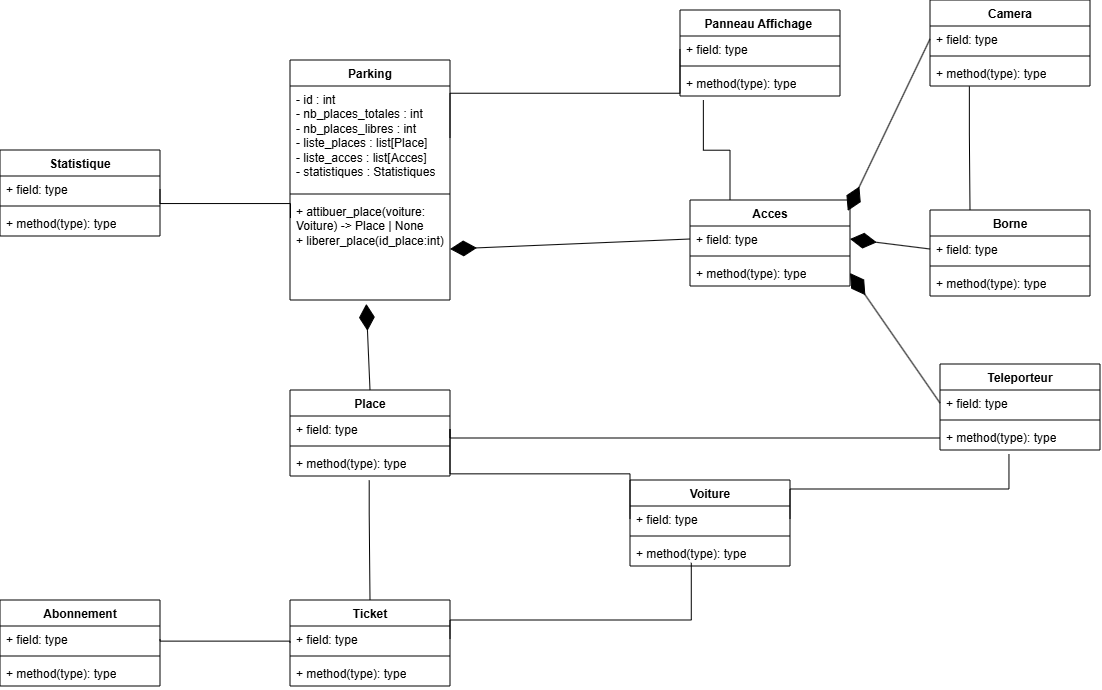

The diagram above was exported from draw.io. Its source (the exported page's mxGraphModel, read from the mxfile embedded in the PNG):
<mxGraphModel dx="1138" dy="371" grid="1" gridSize="10" guides="1" tooltips="1" connect="1" arrows="1" fold="1" page="1" pageScale="1" pageWidth="827" pageHeight="1169" math="0" shadow="0">
  <root>
    <mxCell id="0" />
    <mxCell id="1" parent="0" />
    <mxCell id="JVr-kDCdYZMNac15NVjQ-5" value="Parking" style="swimlane;fontStyle=1;align=center;verticalAlign=top;childLayout=stackLayout;horizontal=1;startSize=26;horizontalStack=0;resizeParent=1;resizeParentMax=0;resizeLast=0;collapsible=1;marginBottom=0;whiteSpace=wrap;html=1;" parent="1" vertex="1">
      <mxGeometry x="40" y="60" width="160" height="240" as="geometry" />
    </mxCell>
    <mxCell id="JVr-kDCdYZMNac15NVjQ-6" value="- id : int&lt;div&gt;- nb_places_totales : int&amp;nbsp;&lt;/div&gt;&lt;div&gt;- nb_places_libres : int&amp;nbsp;&lt;/div&gt;&lt;div&gt;- liste_places : list[Place]&lt;/div&gt;&lt;div&gt;- liste_acces : list[Acces]&lt;/div&gt;&lt;div&gt;- statistiques : Statistiques&lt;/div&gt;" style="text;strokeColor=none;fillColor=none;align=left;verticalAlign=top;spacingLeft=4;spacingRight=4;overflow=hidden;rotatable=0;points=[[0,0.5],[1,0.5]];portConstraint=eastwest;whiteSpace=wrap;html=1;" parent="JVr-kDCdYZMNac15NVjQ-5" vertex="1">
      <mxGeometry y="26" width="160" height="104" as="geometry" />
    </mxCell>
    <mxCell id="JVr-kDCdYZMNac15NVjQ-7" value="" style="line;strokeWidth=1;fillColor=none;align=left;verticalAlign=middle;spacingTop=-1;spacingLeft=3;spacingRight=3;rotatable=0;labelPosition=right;points=[];portConstraint=eastwest;strokeColor=inherit;" parent="JVr-kDCdYZMNac15NVjQ-5" vertex="1">
      <mxGeometry y="130" width="160" height="8" as="geometry" />
    </mxCell>
    <mxCell id="JVr-kDCdYZMNac15NVjQ-8" value="+ attibuer_place(voiture: Voiture) -&amp;gt; Place | None&lt;div&gt;+ liberer_place(id_place:int)&lt;/div&gt;" style="text;strokeColor=none;fillColor=none;align=left;verticalAlign=top;spacingLeft=4;spacingRight=4;overflow=hidden;rotatable=0;points=[[0,0.5],[1,0.5]];portConstraint=eastwest;whiteSpace=wrap;html=1;" parent="JVr-kDCdYZMNac15NVjQ-5" vertex="1">
      <mxGeometry y="138" width="160" height="102" as="geometry" />
    </mxCell>
    <mxCell id="JVr-kDCdYZMNac15NVjQ-9" value="Voiture" style="swimlane;fontStyle=1;align=center;verticalAlign=top;childLayout=stackLayout;horizontal=1;startSize=26;horizontalStack=0;resizeParent=1;resizeParentMax=0;resizeLast=0;collapsible=1;marginBottom=0;whiteSpace=wrap;html=1;" parent="1" vertex="1">
      <mxGeometry x="380" y="480" width="160" height="86" as="geometry" />
    </mxCell>
    <mxCell id="JVr-kDCdYZMNac15NVjQ-10" value="+ field: type" style="text;strokeColor=none;fillColor=none;align=left;verticalAlign=top;spacingLeft=4;spacingRight=4;overflow=hidden;rotatable=0;points=[[0,0.5],[1,0.5]];portConstraint=eastwest;whiteSpace=wrap;html=1;" parent="JVr-kDCdYZMNac15NVjQ-9" vertex="1">
      <mxGeometry y="26" width="160" height="26" as="geometry" />
    </mxCell>
    <mxCell id="JVr-kDCdYZMNac15NVjQ-11" value="" style="line;strokeWidth=1;fillColor=none;align=left;verticalAlign=middle;spacingTop=-1;spacingLeft=3;spacingRight=3;rotatable=0;labelPosition=right;points=[];portConstraint=eastwest;strokeColor=inherit;" parent="JVr-kDCdYZMNac15NVjQ-9" vertex="1">
      <mxGeometry y="52" width="160" height="8" as="geometry" />
    </mxCell>
    <mxCell id="JVr-kDCdYZMNac15NVjQ-12" value="+ method(type): type" style="text;strokeColor=none;fillColor=none;align=left;verticalAlign=top;spacingLeft=4;spacingRight=4;overflow=hidden;rotatable=0;points=[[0,0.5],[1,0.5]];portConstraint=eastwest;whiteSpace=wrap;html=1;" parent="JVr-kDCdYZMNac15NVjQ-9" vertex="1">
      <mxGeometry y="60" width="160" height="26" as="geometry" />
    </mxCell>
    <mxCell id="JVr-kDCdYZMNac15NVjQ-13" value="Place" style="swimlane;fontStyle=1;align=center;verticalAlign=top;childLayout=stackLayout;horizontal=1;startSize=26;horizontalStack=0;resizeParent=1;resizeParentMax=0;resizeLast=0;collapsible=1;marginBottom=0;whiteSpace=wrap;html=1;" parent="1" vertex="1">
      <mxGeometry x="40" y="390" width="160" height="86" as="geometry" />
    </mxCell>
    <mxCell id="JVr-kDCdYZMNac15NVjQ-14" value="+ field: type" style="text;strokeColor=none;fillColor=none;align=left;verticalAlign=top;spacingLeft=4;spacingRight=4;overflow=hidden;rotatable=0;points=[[0,0.5],[1,0.5]];portConstraint=eastwest;whiteSpace=wrap;html=1;" parent="JVr-kDCdYZMNac15NVjQ-13" vertex="1">
      <mxGeometry y="26" width="160" height="26" as="geometry" />
    </mxCell>
    <mxCell id="JVr-kDCdYZMNac15NVjQ-15" value="" style="line;strokeWidth=1;fillColor=none;align=left;verticalAlign=middle;spacingTop=-1;spacingLeft=3;spacingRight=3;rotatable=0;labelPosition=right;points=[];portConstraint=eastwest;strokeColor=inherit;" parent="JVr-kDCdYZMNac15NVjQ-13" vertex="1">
      <mxGeometry y="52" width="160" height="8" as="geometry" />
    </mxCell>
    <mxCell id="JVr-kDCdYZMNac15NVjQ-16" value="+ method(type): type" style="text;strokeColor=none;fillColor=none;align=left;verticalAlign=top;spacingLeft=4;spacingRight=4;overflow=hidden;rotatable=0;points=[[0,0.5],[1,0.5]];portConstraint=eastwest;whiteSpace=wrap;html=1;" parent="JVr-kDCdYZMNac15NVjQ-13" vertex="1">
      <mxGeometry y="60" width="160" height="26" as="geometry" />
    </mxCell>
    <mxCell id="JVr-kDCdYZMNac15NVjQ-17" value="Ticket" style="swimlane;fontStyle=1;align=center;verticalAlign=top;childLayout=stackLayout;horizontal=1;startSize=26;horizontalStack=0;resizeParent=1;resizeParentMax=0;resizeLast=0;collapsible=1;marginBottom=0;whiteSpace=wrap;html=1;" parent="1" vertex="1">
      <mxGeometry x="40" y="600" width="160" height="86" as="geometry" />
    </mxCell>
    <mxCell id="JVr-kDCdYZMNac15NVjQ-18" value="+ field: type" style="text;strokeColor=none;fillColor=none;align=left;verticalAlign=top;spacingLeft=4;spacingRight=4;overflow=hidden;rotatable=0;points=[[0,0.5],[1,0.5]];portConstraint=eastwest;whiteSpace=wrap;html=1;" parent="JVr-kDCdYZMNac15NVjQ-17" vertex="1">
      <mxGeometry y="26" width="160" height="26" as="geometry" />
    </mxCell>
    <mxCell id="JVr-kDCdYZMNac15NVjQ-19" value="" style="line;strokeWidth=1;fillColor=none;align=left;verticalAlign=middle;spacingTop=-1;spacingLeft=3;spacingRight=3;rotatable=0;labelPosition=right;points=[];portConstraint=eastwest;strokeColor=inherit;" parent="JVr-kDCdYZMNac15NVjQ-17" vertex="1">
      <mxGeometry y="52" width="160" height="8" as="geometry" />
    </mxCell>
    <mxCell id="JVr-kDCdYZMNac15NVjQ-20" value="+ method(type): type" style="text;strokeColor=none;fillColor=none;align=left;verticalAlign=top;spacingLeft=4;spacingRight=4;overflow=hidden;rotatable=0;points=[[0,0.5],[1,0.5]];portConstraint=eastwest;whiteSpace=wrap;html=1;" parent="JVr-kDCdYZMNac15NVjQ-17" vertex="1">
      <mxGeometry y="60" width="160" height="26" as="geometry" />
    </mxCell>
    <mxCell id="JVr-kDCdYZMNac15NVjQ-21" value="Acces" style="swimlane;fontStyle=1;align=center;verticalAlign=top;childLayout=stackLayout;horizontal=1;startSize=26;horizontalStack=0;resizeParent=1;resizeParentMax=0;resizeLast=0;collapsible=1;marginBottom=0;whiteSpace=wrap;html=1;" parent="1" vertex="1">
      <mxGeometry x="440" y="200" width="160" height="86" as="geometry" />
    </mxCell>
    <mxCell id="JVr-kDCdYZMNac15NVjQ-22" value="+ field: type" style="text;strokeColor=none;fillColor=none;align=left;verticalAlign=top;spacingLeft=4;spacingRight=4;overflow=hidden;rotatable=0;points=[[0,0.5],[1,0.5]];portConstraint=eastwest;whiteSpace=wrap;html=1;" parent="JVr-kDCdYZMNac15NVjQ-21" vertex="1">
      <mxGeometry y="26" width="160" height="26" as="geometry" />
    </mxCell>
    <mxCell id="JVr-kDCdYZMNac15NVjQ-23" value="" style="line;strokeWidth=1;fillColor=none;align=left;verticalAlign=middle;spacingTop=-1;spacingLeft=3;spacingRight=3;rotatable=0;labelPosition=right;points=[];portConstraint=eastwest;strokeColor=inherit;" parent="JVr-kDCdYZMNac15NVjQ-21" vertex="1">
      <mxGeometry y="52" width="160" height="8" as="geometry" />
    </mxCell>
    <mxCell id="JVr-kDCdYZMNac15NVjQ-24" value="+ method(type): type" style="text;strokeColor=none;fillColor=none;align=left;verticalAlign=top;spacingLeft=4;spacingRight=4;overflow=hidden;rotatable=0;points=[[0,0.5],[1,0.5]];portConstraint=eastwest;whiteSpace=wrap;html=1;" parent="JVr-kDCdYZMNac15NVjQ-21" vertex="1">
      <mxGeometry y="60" width="160" height="26" as="geometry" />
    </mxCell>
    <mxCell id="JVr-kDCdYZMNac15NVjQ-25" value="Borne" style="swimlane;fontStyle=1;align=center;verticalAlign=top;childLayout=stackLayout;horizontal=1;startSize=26;horizontalStack=0;resizeParent=1;resizeParentMax=0;resizeLast=0;collapsible=1;marginBottom=0;whiteSpace=wrap;html=1;" parent="1" vertex="1">
      <mxGeometry x="680" y="210" width="160" height="86" as="geometry" />
    </mxCell>
    <mxCell id="JVr-kDCdYZMNac15NVjQ-26" value="+ field: type" style="text;strokeColor=none;fillColor=none;align=left;verticalAlign=top;spacingLeft=4;spacingRight=4;overflow=hidden;rotatable=0;points=[[0,0.5],[1,0.5]];portConstraint=eastwest;whiteSpace=wrap;html=1;" parent="JVr-kDCdYZMNac15NVjQ-25" vertex="1">
      <mxGeometry y="26" width="160" height="26" as="geometry" />
    </mxCell>
    <mxCell id="JVr-kDCdYZMNac15NVjQ-27" value="" style="line;strokeWidth=1;fillColor=none;align=left;verticalAlign=middle;spacingTop=-1;spacingLeft=3;spacingRight=3;rotatable=0;labelPosition=right;points=[];portConstraint=eastwest;strokeColor=inherit;" parent="JVr-kDCdYZMNac15NVjQ-25" vertex="1">
      <mxGeometry y="52" width="160" height="8" as="geometry" />
    </mxCell>
    <mxCell id="JVr-kDCdYZMNac15NVjQ-28" value="+ method(type): type" style="text;strokeColor=none;fillColor=none;align=left;verticalAlign=top;spacingLeft=4;spacingRight=4;overflow=hidden;rotatable=0;points=[[0,0.5],[1,0.5]];portConstraint=eastwest;whiteSpace=wrap;html=1;" parent="JVr-kDCdYZMNac15NVjQ-25" vertex="1">
      <mxGeometry y="60" width="160" height="26" as="geometry" />
    </mxCell>
    <mxCell id="JVr-kDCdYZMNac15NVjQ-29" value="Statistique" style="swimlane;fontStyle=1;align=center;verticalAlign=top;childLayout=stackLayout;horizontal=1;startSize=26;horizontalStack=0;resizeParent=1;resizeParentMax=0;resizeLast=0;collapsible=1;marginBottom=0;whiteSpace=wrap;html=1;" parent="1" vertex="1">
      <mxGeometry x="-250" y="150" width="160" height="86" as="geometry" />
    </mxCell>
    <mxCell id="JVr-kDCdYZMNac15NVjQ-30" value="+ field: type" style="text;strokeColor=none;fillColor=none;align=left;verticalAlign=top;spacingLeft=4;spacingRight=4;overflow=hidden;rotatable=0;points=[[0,0.5],[1,0.5]];portConstraint=eastwest;whiteSpace=wrap;html=1;" parent="JVr-kDCdYZMNac15NVjQ-29" vertex="1">
      <mxGeometry y="26" width="160" height="26" as="geometry" />
    </mxCell>
    <mxCell id="JVr-kDCdYZMNac15NVjQ-31" value="" style="line;strokeWidth=1;fillColor=none;align=left;verticalAlign=middle;spacingTop=-1;spacingLeft=3;spacingRight=3;rotatable=0;labelPosition=right;points=[];portConstraint=eastwest;strokeColor=inherit;" parent="JVr-kDCdYZMNac15NVjQ-29" vertex="1">
      <mxGeometry y="52" width="160" height="8" as="geometry" />
    </mxCell>
    <mxCell id="JVr-kDCdYZMNac15NVjQ-32" value="+ method(type): type" style="text;strokeColor=none;fillColor=none;align=left;verticalAlign=top;spacingLeft=4;spacingRight=4;overflow=hidden;rotatable=0;points=[[0,0.5],[1,0.5]];portConstraint=eastwest;whiteSpace=wrap;html=1;" parent="JVr-kDCdYZMNac15NVjQ-29" vertex="1">
      <mxGeometry y="60" width="160" height="26" as="geometry" />
    </mxCell>
    <mxCell id="JVr-kDCdYZMNac15NVjQ-33" value="Camera" style="swimlane;fontStyle=1;align=center;verticalAlign=top;childLayout=stackLayout;horizontal=1;startSize=26;horizontalStack=0;resizeParent=1;resizeParentMax=0;resizeLast=0;collapsible=1;marginBottom=0;whiteSpace=wrap;html=1;" parent="1" vertex="1">
      <mxGeometry x="680" width="160" height="86" as="geometry" />
    </mxCell>
    <mxCell id="JVr-kDCdYZMNac15NVjQ-34" value="+ field: type" style="text;strokeColor=none;fillColor=none;align=left;verticalAlign=top;spacingLeft=4;spacingRight=4;overflow=hidden;rotatable=0;points=[[0,0.5],[1,0.5]];portConstraint=eastwest;whiteSpace=wrap;html=1;" parent="JVr-kDCdYZMNac15NVjQ-33" vertex="1">
      <mxGeometry y="26" width="160" height="26" as="geometry" />
    </mxCell>
    <mxCell id="JVr-kDCdYZMNac15NVjQ-35" value="" style="line;strokeWidth=1;fillColor=none;align=left;verticalAlign=middle;spacingTop=-1;spacingLeft=3;spacingRight=3;rotatable=0;labelPosition=right;points=[];portConstraint=eastwest;strokeColor=inherit;" parent="JVr-kDCdYZMNac15NVjQ-33" vertex="1">
      <mxGeometry y="52" width="160" height="8" as="geometry" />
    </mxCell>
    <mxCell id="JVr-kDCdYZMNac15NVjQ-36" value="+ method(type): type" style="text;strokeColor=none;fillColor=none;align=left;verticalAlign=top;spacingLeft=4;spacingRight=4;overflow=hidden;rotatable=0;points=[[0,0.5],[1,0.5]];portConstraint=eastwest;whiteSpace=wrap;html=1;" parent="JVr-kDCdYZMNac15NVjQ-33" vertex="1">
      <mxGeometry y="60" width="160" height="26" as="geometry" />
    </mxCell>
    <mxCell id="JVr-kDCdYZMNac15NVjQ-41" value="Abonnement" style="swimlane;fontStyle=1;align=center;verticalAlign=top;childLayout=stackLayout;horizontal=1;startSize=26;horizontalStack=0;resizeParent=1;resizeParentMax=0;resizeLast=0;collapsible=1;marginBottom=0;whiteSpace=wrap;html=1;" parent="1" vertex="1">
      <mxGeometry x="-250" y="600" width="160" height="86" as="geometry" />
    </mxCell>
    <mxCell id="JVr-kDCdYZMNac15NVjQ-42" value="+ field: type" style="text;strokeColor=none;fillColor=none;align=left;verticalAlign=top;spacingLeft=4;spacingRight=4;overflow=hidden;rotatable=0;points=[[0,0.5],[1,0.5]];portConstraint=eastwest;whiteSpace=wrap;html=1;" parent="JVr-kDCdYZMNac15NVjQ-41" vertex="1">
      <mxGeometry y="26" width="160" height="26" as="geometry" />
    </mxCell>
    <mxCell id="JVr-kDCdYZMNac15NVjQ-43" value="" style="line;strokeWidth=1;fillColor=none;align=left;verticalAlign=middle;spacingTop=-1;spacingLeft=3;spacingRight=3;rotatable=0;labelPosition=right;points=[];portConstraint=eastwest;strokeColor=inherit;" parent="JVr-kDCdYZMNac15NVjQ-41" vertex="1">
      <mxGeometry y="52" width="160" height="8" as="geometry" />
    </mxCell>
    <mxCell id="JVr-kDCdYZMNac15NVjQ-44" value="+ method(type): type" style="text;strokeColor=none;fillColor=none;align=left;verticalAlign=top;spacingLeft=4;spacingRight=4;overflow=hidden;rotatable=0;points=[[0,0.5],[1,0.5]];portConstraint=eastwest;whiteSpace=wrap;html=1;" parent="JVr-kDCdYZMNac15NVjQ-41" vertex="1">
      <mxGeometry y="60" width="160" height="26" as="geometry" />
    </mxCell>
    <mxCell id="JVr-kDCdYZMNac15NVjQ-46" value="Panneau Affichage&amp;nbsp;" style="swimlane;fontStyle=1;align=center;verticalAlign=top;childLayout=stackLayout;horizontal=1;startSize=26;horizontalStack=0;resizeParent=1;resizeParentMax=0;resizeLast=0;collapsible=1;marginBottom=0;whiteSpace=wrap;html=1;" parent="1" vertex="1">
      <mxGeometry x="430" y="10" width="160" height="86" as="geometry" />
    </mxCell>
    <mxCell id="JVr-kDCdYZMNac15NVjQ-47" value="+ field: type" style="text;strokeColor=none;fillColor=none;align=left;verticalAlign=top;spacingLeft=4;spacingRight=4;overflow=hidden;rotatable=0;points=[[0,0.5],[1,0.5]];portConstraint=eastwest;whiteSpace=wrap;html=1;" parent="JVr-kDCdYZMNac15NVjQ-46" vertex="1">
      <mxGeometry y="26" width="160" height="26" as="geometry" />
    </mxCell>
    <mxCell id="JVr-kDCdYZMNac15NVjQ-48" value="" style="line;strokeWidth=1;fillColor=none;align=left;verticalAlign=middle;spacingTop=-1;spacingLeft=3;spacingRight=3;rotatable=0;labelPosition=right;points=[];portConstraint=eastwest;strokeColor=inherit;" parent="JVr-kDCdYZMNac15NVjQ-46" vertex="1">
      <mxGeometry y="52" width="160" height="8" as="geometry" />
    </mxCell>
    <mxCell id="JVr-kDCdYZMNac15NVjQ-49" value="+ method(type): type" style="text;strokeColor=none;fillColor=none;align=left;verticalAlign=top;spacingLeft=4;spacingRight=4;overflow=hidden;rotatable=0;points=[[0,0.5],[1,0.5]];portConstraint=eastwest;whiteSpace=wrap;html=1;" parent="JVr-kDCdYZMNac15NVjQ-46" vertex="1">
      <mxGeometry y="60" width="160" height="26" as="geometry" />
    </mxCell>
    <mxCell id="JVr-kDCdYZMNac15NVjQ-62" value="Teleporteur" style="swimlane;fontStyle=1;align=center;verticalAlign=top;childLayout=stackLayout;horizontal=1;startSize=26;horizontalStack=0;resizeParent=1;resizeParentMax=0;resizeLast=0;collapsible=1;marginBottom=0;whiteSpace=wrap;html=1;" parent="1" vertex="1">
      <mxGeometry x="690" y="364" width="160" height="86" as="geometry" />
    </mxCell>
    <mxCell id="JVr-kDCdYZMNac15NVjQ-63" value="+ field: type" style="text;strokeColor=none;fillColor=none;align=left;verticalAlign=top;spacingLeft=4;spacingRight=4;overflow=hidden;rotatable=0;points=[[0,0.5],[1,0.5]];portConstraint=eastwest;whiteSpace=wrap;html=1;" parent="JVr-kDCdYZMNac15NVjQ-62" vertex="1">
      <mxGeometry y="26" width="160" height="26" as="geometry" />
    </mxCell>
    <mxCell id="JVr-kDCdYZMNac15NVjQ-64" value="" style="line;strokeWidth=1;fillColor=none;align=left;verticalAlign=middle;spacingTop=-1;spacingLeft=3;spacingRight=3;rotatable=0;labelPosition=right;points=[];portConstraint=eastwest;strokeColor=inherit;" parent="JVr-kDCdYZMNac15NVjQ-62" vertex="1">
      <mxGeometry y="52" width="160" height="8" as="geometry" />
    </mxCell>
    <mxCell id="JVr-kDCdYZMNac15NVjQ-65" value="+ method(type): type" style="text;strokeColor=none;fillColor=none;align=left;verticalAlign=top;spacingLeft=4;spacingRight=4;overflow=hidden;rotatable=0;points=[[0,0.5],[1,0.5]];portConstraint=eastwest;whiteSpace=wrap;html=1;" parent="JVr-kDCdYZMNac15NVjQ-62" vertex="1">
      <mxGeometry y="60" width="160" height="26" as="geometry" />
    </mxCell>
    <mxCell id="JVr-kDCdYZMNac15NVjQ-66" value="" style="endArrow=diamondThin;endFill=1;endSize=24;html=1;rounded=0;entryX=1;entryY=0.5;entryDx=0;entryDy=0;exitX=0;exitY=0.5;exitDx=0;exitDy=0;" parent="1" source="JVr-kDCdYZMNac15NVjQ-22" target="JVr-kDCdYZMNac15NVjQ-8" edge="1">
      <mxGeometry width="160" relative="1" as="geometry">
        <mxPoint x="150" y="330" as="sourcePoint" />
        <mxPoint x="310" y="330" as="targetPoint" />
      </mxGeometry>
    </mxCell>
    <mxCell id="JVr-kDCdYZMNac15NVjQ-71" value="" style="endArrow=diamondThin;endFill=1;endSize=24;html=1;rounded=0;entryX=0.477;entryY=1.038;entryDx=0;entryDy=0;exitX=0.5;exitY=0;exitDx=0;exitDy=0;entryPerimeter=0;" parent="1" source="JVr-kDCdYZMNac15NVjQ-13" target="JVr-kDCdYZMNac15NVjQ-8" edge="1">
      <mxGeometry width="160" relative="1" as="geometry">
        <mxPoint x="444" y="384" as="sourcePoint" />
        <mxPoint x="230" y="360" as="targetPoint" />
      </mxGeometry>
    </mxCell>
    <mxCell id="JVr-kDCdYZMNac15NVjQ-72" value="" style="endArrow=diamondThin;endFill=1;endSize=24;html=1;rounded=0;entryX=0.986;entryY=0.126;entryDx=0;entryDy=0;exitX=0;exitY=0.5;exitDx=0;exitDy=0;entryPerimeter=0;" parent="1" source="JVr-kDCdYZMNac15NVjQ-34" target="JVr-kDCdYZMNac15NVjQ-21" edge="1">
      <mxGeometry width="160" relative="1" as="geometry">
        <mxPoint x="834" y="354" as="sourcePoint" />
        <mxPoint x="620" y="330" as="targetPoint" />
      </mxGeometry>
    </mxCell>
    <mxCell id="JVr-kDCdYZMNac15NVjQ-73" value="" style="endArrow=diamondThin;endFill=1;endSize=24;html=1;rounded=0;entryX=1;entryY=0.5;entryDx=0;entryDy=0;exitX=0;exitY=0.5;exitDx=0;exitDy=0;" parent="1" source="JVr-kDCdYZMNac15NVjQ-26" target="JVr-kDCdYZMNac15NVjQ-22" edge="1">
      <mxGeometry width="160" relative="1" as="geometry">
        <mxPoint x="824" y="374" as="sourcePoint" />
        <mxPoint x="610" y="350" as="targetPoint" />
      </mxGeometry>
    </mxCell>
    <mxCell id="JVr-kDCdYZMNac15NVjQ-74" value="" style="endArrow=diamondThin;endFill=1;endSize=24;html=1;rounded=0;entryX=1;entryY=0.5;entryDx=0;entryDy=0;exitX=0;exitY=0.5;exitDx=0;exitDy=0;" parent="1" source="JVr-kDCdYZMNac15NVjQ-63" target="JVr-kDCdYZMNac15NVjQ-24" edge="1">
      <mxGeometry width="160" relative="1" as="geometry">
        <mxPoint x="824" y="424" as="sourcePoint" />
        <mxPoint x="610" y="400" as="targetPoint" />
      </mxGeometry>
    </mxCell>
    <mxCell id="JVr-kDCdYZMNac15NVjQ-75" value="" style="edgeStyle=elbowEdgeStyle;html=1;endArrow=none;elbow=vertical;rounded=0;entryX=0;entryY=0.5;entryDx=0;entryDy=0;exitX=1;exitY=0.5;exitDx=0;exitDy=0;" parent="1" source="JVr-kDCdYZMNac15NVjQ-14" target="JVr-kDCdYZMNac15NVjQ-10" edge="1">
      <mxGeometry width="160" relative="1" as="geometry">
        <mxPoint x="350" y="510" as="sourcePoint" />
        <mxPoint x="351" y="603" as="targetPoint" />
        <Array as="points" />
      </mxGeometry>
    </mxCell>
    <mxCell id="JVr-kDCdYZMNac15NVjQ-76" value="" style="edgeStyle=elbowEdgeStyle;html=1;endArrow=none;elbow=vertical;rounded=0;entryX=1;entryY=0.5;entryDx=0;entryDy=0;exitX=0.383;exitY=0.877;exitDx=0;exitDy=0;exitPerimeter=0;" parent="1" source="JVr-kDCdYZMNac15NVjQ-12" target="JVr-kDCdYZMNac15NVjQ-18" edge="1">
      <mxGeometry width="160" relative="1" as="geometry">
        <mxPoint x="270" y="510" as="sourcePoint" />
        <mxPoint x="271" y="603" as="targetPoint" />
        <Array as="points">
          <mxPoint x="310" y="620" />
        </Array>
      </mxGeometry>
    </mxCell>
    <mxCell id="JVr-kDCdYZMNac15NVjQ-78" value="" style="edgeStyle=elbowEdgeStyle;html=1;endArrow=none;elbow=vertical;rounded=0;entryX=0.5;entryY=0;entryDx=0;entryDy=0;exitX=0.495;exitY=1.17;exitDx=0;exitDy=0;exitPerimeter=0;" parent="1" source="JVr-kDCdYZMNac15NVjQ-16" target="JVr-kDCdYZMNac15NVjQ-17" edge="1">
      <mxGeometry width="160" relative="1" as="geometry">
        <mxPoint x="120" y="470" as="sourcePoint" />
        <mxPoint x="111" y="559" as="targetPoint" />
        <Array as="points">
          <mxPoint x="111" y="514" />
        </Array>
      </mxGeometry>
    </mxCell>
    <mxCell id="JVr-kDCdYZMNac15NVjQ-79" value="" style="edgeStyle=elbowEdgeStyle;html=1;endArrow=none;elbow=vertical;rounded=0;entryX=0.25;entryY=0;entryDx=0;entryDy=0;exitX=0.246;exitY=1.014;exitDx=0;exitDy=0;exitPerimeter=0;" parent="1" source="JVr-kDCdYZMNac15NVjQ-36" target="JVr-kDCdYZMNac15NVjQ-25" edge="1">
      <mxGeometry width="160" relative="1" as="geometry">
        <mxPoint x="759.09" y="86" as="sourcePoint" />
        <mxPoint x="760.09" y="179" as="targetPoint" />
        <Array as="points">
          <mxPoint x="760.09" y="134" />
        </Array>
      </mxGeometry>
    </mxCell>
    <mxCell id="JVr-kDCdYZMNac15NVjQ-80" value="" style="edgeStyle=elbowEdgeStyle;html=1;endArrow=none;elbow=vertical;rounded=0;entryX=1;entryY=0.5;entryDx=0;entryDy=0;exitX=0.431;exitY=1.154;exitDx=0;exitDy=0;exitPerimeter=0;" parent="1" source="JVr-kDCdYZMNac15NVjQ-65" target="JVr-kDCdYZMNac15NVjQ-10" edge="1">
      <mxGeometry width="160" relative="1" as="geometry">
        <mxPoint x="680" y="419" as="sourcePoint" />
        <mxPoint x="481" y="533" as="targetPoint" />
        <Array as="points">
          <mxPoint x="540" y="489" />
        </Array>
      </mxGeometry>
    </mxCell>
    <mxCell id="JVr-kDCdYZMNac15NVjQ-82" value="" style="edgeStyle=elbowEdgeStyle;html=1;endArrow=none;elbow=vertical;rounded=0;entryX=1;entryY=0.5;entryDx=0;entryDy=0;" parent="1" target="JVr-kDCdYZMNac15NVjQ-14" edge="1">
      <mxGeometry width="160" relative="1" as="geometry">
        <mxPoint x="690" y="438" as="sourcePoint" />
        <mxPoint x="271" y="483" as="targetPoint" />
        <Array as="points">
          <mxPoint x="271" y="438" />
        </Array>
      </mxGeometry>
    </mxCell>
    <mxCell id="JVr-kDCdYZMNac15NVjQ-84" value="" style="edgeStyle=elbowEdgeStyle;html=1;endArrow=none;elbow=vertical;rounded=0;exitX=1;exitY=0.5;exitDx=0;exitDy=0;entryX=0;entryY=0.5;entryDx=0;entryDy=0;" parent="1" source="JVr-kDCdYZMNac15NVjQ-6" target="JVr-kDCdYZMNac15NVjQ-47" edge="1">
      <mxGeometry width="160" relative="1" as="geometry">
        <mxPoint x="200" y="70.89" as="sourcePoint" />
        <mxPoint x="410" y="83" as="targetPoint" />
      </mxGeometry>
    </mxCell>
    <mxCell id="JVr-kDCdYZMNac15NVjQ-87" value="" style="edgeStyle=elbowEdgeStyle;html=1;endArrow=none;elbow=vertical;rounded=0;entryX=0.003;entryY=0.196;entryDx=0;entryDy=0;entryPerimeter=0;exitX=1;exitY=0.5;exitDx=0;exitDy=0;" parent="1" source="JVr-kDCdYZMNac15NVjQ-30" target="JVr-kDCdYZMNac15NVjQ-8" edge="1">
      <mxGeometry width="160" relative="1" as="geometry">
        <mxPoint x="-90" y="200" as="sourcePoint" />
        <mxPoint x="30" y="200" as="targetPoint" />
      </mxGeometry>
    </mxCell>
    <mxCell id="JVr-kDCdYZMNac15NVjQ-88" value="" style="edgeStyle=elbowEdgeStyle;html=1;endArrow=none;elbow=vertical;rounded=0;entryX=0;entryY=0.5;entryDx=0;entryDy=0;exitX=1;exitY=0.5;exitDx=0;exitDy=0;" parent="1" source="JVr-kDCdYZMNac15NVjQ-42" target="JVr-kDCdYZMNac15NVjQ-17" edge="1">
      <mxGeometry width="160" relative="1" as="geometry">
        <mxPoint x="-90" y="638.5" as="sourcePoint" />
        <mxPoint x="40" y="647.5" as="targetPoint" />
      </mxGeometry>
    </mxCell>
    <mxCell id="hObsmp0Fd8AsNg8VxdU0-1" value="" style="edgeStyle=elbowEdgeStyle;html=1;endArrow=none;elbow=vertical;rounded=0;entryX=0.25;entryY=0;entryDx=0;entryDy=0;exitX=0.146;exitY=1.154;exitDx=0;exitDy=0;exitPerimeter=0;" edge="1" parent="1" source="JVr-kDCdYZMNac15NVjQ-49" target="JVr-kDCdYZMNac15NVjQ-21">
      <mxGeometry width="160" relative="1" as="geometry">
        <mxPoint x="460" y="130" as="sourcePoint" />
        <mxPoint x="640" y="96.32999999999998" as="targetPoint" />
      </mxGeometry>
    </mxCell>
  </root>
</mxGraphModel>